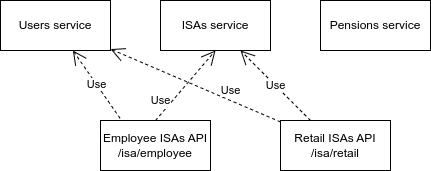

The diagram above was exported from draw.io. Its source (the exported page's mxGraphModel, read from the mxfile embedded in the PNG):
<mxGraphModel dx="1050" dy="596" grid="1" gridSize="10" guides="1" tooltips="1" connect="1" arrows="1" fold="1" page="1" pageScale="1" pageWidth="827" pageHeight="1169" math="0" shadow="0">
  <root>
    <mxCell id="0" />
    <mxCell id="1" parent="0" />
    <mxCell id="nq1ZFonjMAOKHUhhiKLc-4" value="Users service" style="html=1;whiteSpace=wrap;" vertex="1" parent="1">
      <mxGeometry x="120" y="40" width="110" height="50" as="geometry" />
    </mxCell>
    <mxCell id="nq1ZFonjMAOKHUhhiKLc-5" value="ISAs service" style="html=1;whiteSpace=wrap;" vertex="1" parent="1">
      <mxGeometry x="280" y="40" width="110" height="50" as="geometry" />
    </mxCell>
    <mxCell id="nq1ZFonjMAOKHUhhiKLc-6" value="Pensions service" style="html=1;whiteSpace=wrap;" vertex="1" parent="1">
      <mxGeometry x="440" y="40" width="110" height="50" as="geometry" />
    </mxCell>
    <mxCell id="nq1ZFonjMAOKHUhhiKLc-7" value="Employee ISAs API&lt;br&gt;/isa/employee" style="html=1;whiteSpace=wrap;" vertex="1" parent="1">
      <mxGeometry x="220" y="160" width="110" height="50" as="geometry" />
    </mxCell>
    <mxCell id="nq1ZFonjMAOKHUhhiKLc-8" value="Retail ISAs API&lt;br&gt;/isa/retail" style="html=1;whiteSpace=wrap;" vertex="1" parent="1">
      <mxGeometry x="400" y="160" width="110" height="50" as="geometry" />
    </mxCell>
    <mxCell id="nq1ZFonjMAOKHUhhiKLc-9" value="Use" style="endArrow=open;endSize=12;dashed=1;html=1;rounded=0;" edge="1" parent="1" source="nq1ZFonjMAOKHUhhiKLc-8" target="nq1ZFonjMAOKHUhhiKLc-4">
      <mxGeometry x="-0.3692" y="-9" width="160" relative="1" as="geometry">
        <mxPoint x="330" y="310" as="sourcePoint" />
        <mxPoint x="490" y="310" as="targetPoint" />
        <mxPoint as="offset" />
      </mxGeometry>
    </mxCell>
    <mxCell id="nq1ZFonjMAOKHUhhiKLc-10" value="Use" style="endArrow=open;endSize=12;dashed=1;html=1;rounded=0;exitX=0.178;exitY=-0.044;exitDx=0;exitDy=0;exitPerimeter=0;" edge="1" parent="1" source="nq1ZFonjMAOKHUhhiKLc-7" target="nq1ZFonjMAOKHUhhiKLc-4">
      <mxGeometry width="160" relative="1" as="geometry">
        <mxPoint x="330" y="310" as="sourcePoint" />
        <mxPoint x="490" y="310" as="targetPoint" />
      </mxGeometry>
    </mxCell>
    <mxCell id="nq1ZFonjMAOKHUhhiKLc-11" value="Use" style="endArrow=open;endSize=12;dashed=1;html=1;rounded=0;exitX=0.5;exitY=0;exitDx=0;exitDy=0;entryX=0.5;entryY=1;entryDx=0;entryDy=0;" edge="1" parent="1" source="nq1ZFonjMAOKHUhhiKLc-7" target="nq1ZFonjMAOKHUhhiKLc-5">
      <mxGeometry x="-0.6" y="9" width="160" relative="1" as="geometry">
        <mxPoint x="330" y="310" as="sourcePoint" />
        <mxPoint x="490" y="310" as="targetPoint" />
        <mxPoint as="offset" />
      </mxGeometry>
    </mxCell>
    <mxCell id="nq1ZFonjMAOKHUhhiKLc-12" value="Use" style="endArrow=open;endSize=12;dashed=1;html=1;rounded=0;" edge="1" parent="1" source="nq1ZFonjMAOKHUhhiKLc-8" target="nq1ZFonjMAOKHUhhiKLc-5">
      <mxGeometry width="160" relative="1" as="geometry">
        <mxPoint x="330" y="310" as="sourcePoint" />
        <mxPoint x="370" y="130" as="targetPoint" />
      </mxGeometry>
    </mxCell>
  </root>
</mxGraphModel>